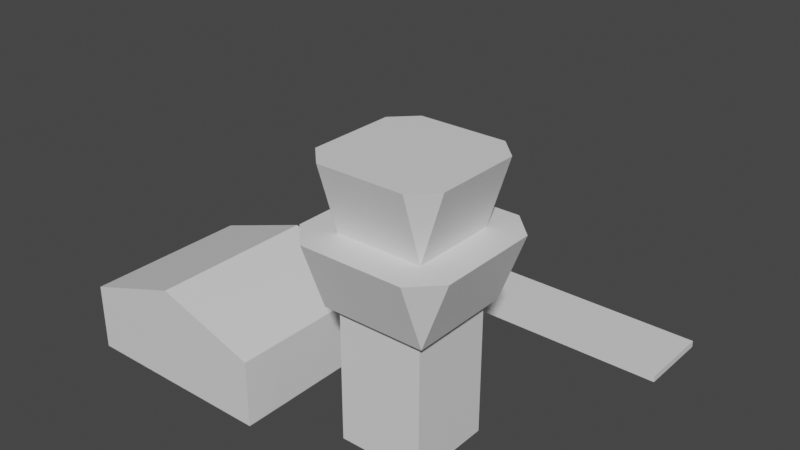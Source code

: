 # Source: airportG.blend  (saved by Blender 3.5.10; exported with 4.5.12 LTS)
import bpy
from mathutils import Matrix  # noqa: F401  (used for matrix-valued properties, if any)

bpy.ops.wm.read_factory_settings(use_empty=True)
scene = bpy.context.scene
scene.name = 'Scene'

# ---- collections
col_collection = bpy.data.collections.new('Collection'); scene.collection.children.link(col_collection)

# ---- materials (node trees are filled in below, after node groups)
mat_material_001 = bpy.data.materials.new('Material.001')
mat_material_001.use_transparent_shadow = False
mat_material = bpy.data.materials.new('Material')
mat_material.use_transparent_shadow = False
mat_material.diffuse_color = (0.01222, 0.01222, 0.01222, 1.0)
mat_material.specular_intensity = 0.0

# ---- material node trees
mat_material_001.use_nodes = True; mat_material_001.node_tree.nodes.clear()
_N = mat_material_001.node_tree.nodes; _L = mat_material_001.node_tree.links
n0 = _N.new('ShaderNodeBsdfPrincipled'); n0.name = 'Principled BSDF'; n0.location = (10, 300)
n0.distribution = 'GGX'
n0.subsurface_method = 'RANDOM_WALK_SKIN'
n0.inputs[3].default_value = 1.45
n0.inputs[27].default_value = (0.0, 0.0, 0.0, 1.0)
n0.inputs[28].default_value = 1.0
n1 = _N.new('ShaderNodeOutputMaterial'); n1.name = 'Material Output'; n1.location = (300, 300)
_L.new(n0.outputs[0], n1.inputs[0])
n1.is_active_output = True

# ---- world
world_world = bpy.data.worlds.new('World'); scene.world = world_world
world_world.use_nodes = True; world_world.node_tree.nodes.clear()
_N = world_world.node_tree.nodes; _L = world_world.node_tree.links
n0 = _N.new('ShaderNodeOutputWorld'); n0.name = 'World Output'; n0.location = (300, 300)
n1 = _N.new('ShaderNodeBackground'); n1.name = 'Background'; n1.location = (10, 300)
n1.inputs[0].default_value = (0.05088, 0.05088, 0.05088, 1.0)
_L.new(n1.outputs[0], n0.inputs[0])
n0.is_active_output = True
world_world.color = (0.05088, 0.05088, 0.05088)
world_world.use_sun_shadow = False
world_world.sun_shadow_jitter_overblur = 0.0

# ---- meshes
me_cube_026 = bpy.data.meshes.new('Cube.026')
me_cube_026.from_pydata([(-1.0, -1.0, 6.0), (-1.0, -1.0, 8.0), (-1.0, 1.0, 6.0), (-1.0, 1.0, 8.0), (1.0, -1.0, 6.0), (1.0, -1.0, 8.0), (1.0, 1.0, 6.0), (1.0, 1.0, 8.0), (-1.0, 1.0, 6.0), (-1.0, 1.0, 8.0), (-1.0, 1.5, 8.0), (1.0, 1.0, 6.0), (1.0, 1.0, 8.0), (1.0, 1.5, 8.0), (1.0, 1.0, 6.0), (1.0, 1.0, 8.0), (1.5, 1.0, 8.0), (1.0, -1.0, 6.0), (1.0, -1.0, 8.0), (1.5, -1.0, 8.0), (1.0, -1.0, 6.0), (1.0, -1.0, 8.0), (1.0, -1.5, 8.0), (-1.0, -1.0, 6.0), (-1.0, -1.0, 8.0), (-1.0, -1.5, 8.0), (-1.0, -1.0, 6.0), (-1.0, -1.0, 8.0), (-1.5, -1.0, 8.0), (-1.0, 1.0, 6.0), (-1.0, 1.0, 8.0), (-1.5, 1.0, 8.0), (-1.0, -1.0, 0.0), (-1.0, -1.0, 4.0), (-1.0, 1.0, 0.0), (-1.0, 1.0, 4.0), (1.0, -1.0, 0.0), (1.0, -1.0, 4.0), (1.0, 1.0, 0.0), (1.0, 1.0, 4.0), (-1.2, 1.2, 4.0), (-1.2, 1.2, 6.0), (-1.2, 1.8, 6.0), (1.2, 1.2, 4.0), (1.2, 1.2, 6.0), (1.2, 1.8, 6.0), (1.2, 1.2, 4.0), (1.2, 1.2, 6.0), (1.8, 1.2, 6.0), (1.2, -1.2, 4.0), (1.2, -1.2, 6.0), (1.8, -1.2, 6.0), (1.2, -1.2, 4.0), (1.2, -1.2, 6.0), (1.2, -1.8, 6.0), (-1.2, -1.2, 4.0), (-1.2, -1.2, 6.0), (-1.2, -1.8, 6.0), (-1.2, -1.2, 4.0), (-1.2, -1.2, 6.0), (-1.8, -1.2, 6.0), (-1.2, 1.2, 4.0), (-1.2, 1.2, 6.0), (-1.8, 1.2, 6.0), (-1.2, -1.2, 4.0), (-1.2, -1.2, 6.0), (-1.2, 1.2, 4.0), (-1.2, 1.2, 6.0), (1.2, -1.2, 4.0), (1.2, -1.2, 6.0), (1.2, 1.2, 4.0), (1.2, 1.2, 6.0), (-5.191, -1.964, 2.0), (-5.191, -1.964, 3.0), (-5.191, 2.036, 2.0), (-5.191, 2.036, 3.0), (-2.791, -1.964, 2.0), (-2.791, 2.036, 2.0), (-6.921, 1.583, 1.702), (-3.462, 1.583, 1.702), (-7.591, -1.964, 0.0), (-7.591, -1.964, 2.0), (-7.591, 2.036, 0.0), (-7.591, 2.036, 2.0), (-2.791, -1.964, 0.0), (-2.791, -1.964, 2.0), (-2.791, 2.036, 0.0), (-2.791, 2.036, 2.0), (-3.462, 2.036, 0.0), (-3.462, 2.036, 1.702), (-3.462, 1.583, 0.0), (-6.921, 2.036, 1.702), (-6.921, 2.036, 0.0), (-6.921, 1.583, 0.0), (-5.191, 2.036, 2.0), (-5.191, 2.036, 3.0), (-5.191, -1.964, 2.0), (-5.191, -1.964, 3.0), (-7.591, 2.036, 2.0), (-7.591, -1.964, 2.0), (-6.921, 1.585, -0.05195), (-6.921, 1.585, 1.702), (-6.921, 1.632, -0.05195), (-6.921, 1.632, 1.702), (-3.462, 1.585, -0.05195), (-3.462, 1.585, 1.702), (-3.462, 1.632, -0.05195), (-3.462, 1.632, 1.702), (-7.654, 5.029, -0.1), (-7.654, 5.029, 0.1), (-7.654, 6.895, -0.1), (-7.654, 6.895, 0.1), (2.933, 5.029, -0.1), (2.933, 5.029, 0.1), (2.933, 6.895, -0.1), (2.933, 6.895, 0.1)], [], [(0, 1, 3, 2), (2, 3, 7, 6), (6, 7, 5, 4), (4, 5, 1, 0), (2, 6, 4, 0), (7, 3, 1, 5), (9, 10, 8), (11, 13, 12), (13, 11, 8, 10), (11, 12, 9, 8), (13, 10, 9, 12), (15, 16, 14), (17, 19, 18), (19, 17, 14, 16), (17, 18, 15, 14), (19, 16, 15, 18), (13, 15, 16), (14, 13, 16), (21, 22, 20), (23, 25, 24), (25, 23, 20, 22), (23, 24, 21, 20), (25, 22, 21, 24), (27, 28, 26), (29, 31, 30), (31, 29, 26, 28), (29, 30, 27, 26), (31, 28, 27, 30), (25, 27, 28), (26, 25, 28), (30, 10, 31), (10, 29, 31), (21, 22, 19), (20, 19, 22), (32, 33, 35, 34), (34, 35, 39, 38), (38, 39, 37, 36), (36, 37, 33, 32), (34, 38, 36, 32), (39, 35, 33, 37), (41, 42, 40), (43, 45, 44), (45, 43, 40, 42), (43, 44, 41, 40), (45, 42, 41, 44), (47, 48, 46), (49, 51, 50), (51, 49, 46, 48), (49, 50, 47, 46), (51, 48, 47, 50), (45, 47, 48), (46, 45, 48), (53, 54, 52), (55, 57, 56), (57, 55, 52, 54), (55, 56, 53, 52), (57, 54, 53, 56), (59, 60, 58), (61, 63, 62), (63, 61, 58, 60), (61, 62, 59, 58), (63, 60, 59, 62), (57, 59, 60), (58, 57, 60), (62, 42, 63), (42, 61, 63), (53, 54, 51), (52, 51, 54), (64, 65, 67, 66), (66, 67, 71, 70), (70, 71, 69, 68), (68, 69, 65, 64), (66, 70, 68, 64), (71, 67, 65, 69), (72, 73, 75, 74), (75, 73, 76, 77), (73, 72, 76), (74, 75, 77), (74, 77, 76, 72), (80, 81, 83, 82), (82, 83, 87, 86, 88, 89, 91, 92), (86, 87, 85, 84), (84, 85, 81, 80), (82, 92, 93, 90, 88, 86, 84, 80), (87, 83, 81, 85), (90, 79, 89, 88), (91, 78, 93, 92), (93, 78, 79, 90), (89, 79, 78, 91), (94, 95, 97, 96), (97, 95, 98, 99), (95, 94, 98), (96, 97, 99), (96, 99, 98, 94), (100, 101, 103, 102), (102, 103, 107, 106), (106, 107, 105, 104), (104, 105, 101, 100), (102, 106, 104, 100), (107, 103, 101, 105), (108, 109, 111, 110), (110, 111, 115, 114), (114, 115, 113, 112), (112, 113, 109, 108), (110, 114, 112, 108), (115, 111, 109, 113)])
me_cube_026.polygons.foreach_set('material_index', [0, 0, 0, 0, 0, 0, 0, 0, 0, 0, 0, 0, 0, 0, 0, 0, 0, 0, 0, 0, 0, 0, 0, 0, 0, 0, 0, 0, 0, 0, 0, 0, 0, 0, 0, 0, 0, 0, 0, 0, 0, 0, 0, 0, 0, 0, 0, 0, 0, 0, 0, 0, 0, 0, 0, 0, 0, 0, 0, 0, 0, 0, 0, 0, 0, 0, 0, 0, 0, 0, 0, 0, 0, 0, 0, 0, 0, 0, 0, 0, 0, 0, 0, 0, 0, 0, 0, 0, 0, 0, 0, 0, 0, 0, 1, 1, 1, 1, 1, 1, 0, 0, 0, 0, 0, 0])
_uv = me_cube_026.uv_layers.new(name='UVMap')
_uv.uv.foreach_set('vector', [0.375, 0.0, 0.625, 0.0, 0.625, 0.25, 0.375, 0.25, 0.375, 0.25, 0.625, 0.25, 0.625, 0.5, 0.375, 0.5, 0.375, 0.5, 0.625, 0.5, 0.625, 0.75, 0.375, 0.75, 0.375, 0.75, 0.625, 0.75, 0.625, 1.0, 0.375, 1.0, 0.125, 0.5, 0.375, 0.5, 0.375, 0.75, 0.125, 0.75, 0.625, 0.5, 0.875, 0.5, 0.875, 0.75, 0.625, 0.75, 0.875, 0.75, 0.875, 0.5, 0.375, 1.0, 0.375, 0.75, 0.625, 0.5, 0.625, 0.75, 0.625, 0.5, 0.375, 0.75, 0.375, 1.0, 0.875, 0.5, 0.375, 0.75, 0.625, 0.75, 0.625, 1.0, 0.375, 1.0, 0.625, 0.5, 0.875, 0.5, 0.875, 0.75, 0.625, 0.75, 0.875, 0.75, 0.875, 0.5, 0.375, 1.0, 0.375, 0.75, 0.625, 0.5, 0.625, 0.75, 0.625, 0.5, 0.375, 0.75, 0.375, 1.0, 0.875, 0.5, 0.375, 0.75, 0.625, 0.75, 0.625, 1.0, 0.375, 1.0, 0.625, 0.5, 0.875, 0.5, 0.875, 0.75, 0.625, 0.75, 0.0, 0.0, 0.875, 0.75, 0.875, 0.5, 0.375, 1.0, 0.0, 0.0, 0.875, 0.5, 0.875, 0.75, 0.875, 0.5, 0.375, 1.0, 0.375, 0.75, 0.625, 0.5, 0.625, 0.75, 0.625, 0.5, 0.375, 0.75, 0.375, 1.0, 0.875, 0.5, 0.375, 0.75, 0.625, 0.75, 0.625, 1.0, 0.375, 1.0, 0.625, 0.5, 0.875, 0.5, 0.875, 0.75, 0.625, 0.75, 0.875, 0.75, 0.875, 0.5, 0.375, 1.0, 0.375, 0.75, 0.625, 0.5, 0.625, 0.75, 0.625, 0.5, 0.375, 0.75, 0.375, 1.0, 0.875, 0.5, 0.375, 0.75, 0.625, 0.75, 0.625, 1.0, 0.375, 1.0, 0.625, 0.5, 0.875, 0.5, 0.875, 0.75, 0.625, 0.75, 0.0, 0.0, 0.875, 0.75, 0.875, 0.5, 0.375, 1.0, 0.0, 0.0, 0.875, 0.5, 0.625, 0.75, 0.0, 0.0, 0.625, 0.5, 0.0, 0.0, 0.375, 0.75, 0.625, 0.5, 0.875, 0.75, 0.875, 0.5, 0.0, 0.0, 0.375, 1.0, 0.0, 0.0, 0.875, 0.5, 0.375, 0.0, 0.625, 0.0, 0.625, 0.25, 0.375, 0.25, 0.375, 0.25, 0.625, 0.25, 0.625, 0.5, 0.375, 0.5, 0.375, 0.5, 0.625, 0.5, 0.625, 0.75, 0.375, 0.75, 0.375, 0.75, 0.625, 0.75, 0.625, 1.0, 0.375, 1.0, 0.125, 0.5, 0.375, 0.5, 0.375, 0.75, 0.125, 0.75, 0.625, 0.5, 0.875, 0.5, 0.875, 0.75, 0.625, 0.75, 0.875, 0.75, 0.875, 0.5, 0.375, 1.0, 0.375, 0.75, 0.625, 0.5, 0.625, 0.75, 0.625, 0.5, 0.375, 0.75, 0.375, 1.0, 0.875, 0.5, 0.375, 0.75, 0.625, 0.75, 0.625, 1.0, 0.375, 1.0, 0.625, 0.5, 0.875, 0.5, 0.875, 0.75, 0.625, 0.75, 0.875, 0.75, 0.875, 0.5, 0.375, 1.0, 0.375, 0.75, 0.625, 0.5, 0.625, 0.75, 0.625, 0.5, 0.375, 0.75, 0.375, 1.0, 0.875, 0.5, 0.375, 0.75, 0.625, 0.75, 0.625, 1.0, 0.375, 1.0, 0.625, 0.5, 0.875, 0.5, 0.875, 0.75, 0.625, 0.75, 0.0, 0.0, 0.875, 0.75, 0.875, 0.5, 0.375, 1.0, 0.0, 0.0, 0.875, 0.5, 0.875, 0.75, 0.875, 0.5, 0.375, 1.0, 0.375, 0.75, 0.625, 0.5, 0.625, 0.75, 0.625, 0.5, 0.375, 0.75, 0.375, 1.0, 0.875, 0.5, 0.375, 0.75, 0.625, 0.75, 0.625, 1.0, 0.375, 1.0, 0.625, 0.5, 0.875, 0.5, 0.875, 0.75, 0.625, 0.75, 0.875, 0.75, 0.875, 0.5, 0.375, 1.0, 0.375, 0.75, 0.625, 0.5, 0.625, 0.75, 0.625, 0.5, 0.375, 0.75, 0.375, 1.0, 0.875, 0.5, 0.375, 0.75, 0.625, 0.75, 0.625, 1.0, 0.375, 1.0, 0.625, 0.5, 0.875, 0.5, 0.875, 0.75, 0.625, 0.75, 0.0, 0.0, 0.875, 0.75, 0.875, 0.5, 0.375, 1.0, 0.0, 0.0, 0.875, 0.5, 0.625, 0.75, 0.0, 0.0, 0.625, 0.5, 0.0, 0.0, 0.375, 0.75, 0.625, 0.5, 0.875, 0.75, 0.875, 0.5, 0.0, 0.0, 0.375, 1.0, 0.0, 0.0, 0.875, 0.5, 0.375, 0.0, 0.625, 0.0, 0.625, 0.25, 0.375, 0.25, 0.375, 0.25, 0.625, 0.25, 0.625, 0.5, 0.375, 0.5, 0.375, 0.5, 0.625, 0.5, 0.625, 0.75, 0.375, 0.75, 0.375, 0.75, 0.625, 0.75, 0.625, 1.0, 0.375, 1.0, 0.125, 0.5, 0.375, 0.5, 0.375, 0.75, 0.125, 0.75, 0.625, 0.5, 0.875, 0.5, 0.875, 0.75, 0.625, 0.75, 0.375, 0.0, 0.625, 0.0, 0.625, 0.25, 0.375, 0.25, 0.625, 0.25, 0.625, 0.0, 0.375, 0.75, 0.375, 0.5, 0.625, 0.0, 0.125, 0.75, 0.375, 0.75, 0.125, 0.5, 0.625, 0.25, 0.375, 0.5, 0.125, 0.5, 0.375, 0.5, 0.375, 0.75, 0.125, 0.75, 0.375, 0.0, 0.625, 0.0, 0.625, 0.25, 0.375, 0.25, 0.375, 0.25, 0.625, 0.25, 0.625, 0.5, 0.375, 0.5, 0.375, 0.4651, 0.5878, 0.4651, 0.5878, 0.2849, 0.375, 0.2849, 0.375, 0.5, 0.625, 0.5, 0.625, 0.75, 0.375, 0.75, 0.375, 0.75, 0.625, 0.75, 0.625, 1.0, 0.375, 1.0, 0.125, 0.5, 0.1599, 0.5, 0.1599, 0.5283, 0.3401, 0.5283, 0.3401, 0.5, 0.375, 0.5, 0.375, 0.75, 0.125, 0.75, 0.625, 0.5, 0.875, 0.5, 0.875, 0.75, 0.625, 0.75, 0.3824, 0.75, 0.625, 0.75, 0.625, 0.5508, 0.3824, 0.5508, 0.625, 0.1992, 0.625, 0.0, 0.3824, 0.0, 0.3824, 0.1992, 0.3824, 1.0, 0.625, 1.0, 0.625, 0.75, 0.3824, 0.75, 0.625, 0.5508, 0.625, 0.75, 0.875, 0.75, 0.875, 0.5508, 0.375, 0.0, 0.625, 0.0, 0.625, 0.25, 0.375, 0.25, 0.625, 0.25, 0.625, 0.0, 0.375, 0.75, 0.375, 0.5, 0.625, 0.0, 0.125, 0.75, 0.375, 0.75, 0.125, 0.5, 0.625, 0.25, 0.375, 0.5, 0.125, 0.5, 0.375, 0.5, 0.375, 0.75, 0.125, 0.75, 0.375, 0.0, 0.625, 0.0, 0.625, 0.25, 0.375, 0.25, 0.375, 0.25, 0.625, 0.25, 0.625, 0.5, 0.375, 0.5, 0.375, 0.5, 0.625, 0.5, 0.625, 0.75, 0.375, 0.75, 0.375, 0.75, 0.625, 0.75, 0.625, 1.0, 0.375, 1.0, 0.125, 0.5, 0.375, 0.5, 0.375, 0.75, 0.125, 0.75, 0.625, 0.5, 0.875, 0.5, 0.875, 0.75, 0.625, 0.75, 0.375, 0.0, 0.625, 0.0, 0.625, 0.25, 0.375, 0.25, 0.375, 0.25, 0.625, 0.25, 0.625, 0.5, 0.375, 0.5, 0.375, 0.5, 0.625, 0.5, 0.625, 0.75, 0.375, 0.75, 0.375, 0.75, 0.625, 0.75, 0.625, 1.0, 0.375, 1.0, 0.125, 0.5, 0.375, 0.5, 0.375, 0.75, 0.125, 0.75, 0.625, 0.5, 0.875, 0.5, 0.875, 0.75, 0.625, 0.75])
me_cube_026.materials.append(mat_material_001)
me_cube_026.materials.append(mat_material)
me_cube_026.update()

# ---- objects
ob_tower = bpy.data.objects.new('Tower', me_cube_026)

# ---- transforms, parenting, visibility, modifiers, constraints
ob_tower.location = (0.5902, -0.7843, 0.1)
ob_tower.scale = (0.25, 0.25, 0.2)

# ---- collection membership
col_collection.objects.link(ob_tower)

# ---- scene / render settings (as saved in the file)
scene.frame_start = 1; scene.frame_end = 250; scene.frame_set(1)
scene.render.engine = 'BLENDER_EEVEE_NEXT'
scene.cycles.sampling_pattern = 'TABULATED_SOBOL'
scene.cycles.use_light_tree = False
scene.view_settings.view_transform = 'Filmic'
bpy.context.view_layer.update()

# ---- added for rendering (the .blend has no active camera and no usable light): camera, sun
cam_auto = bpy.data.cameras.new('AutoCamera')
cam_auto.lens = 50.0
cam_auto.sensor_width = 36.0
cam_auto.clip_end = 1000.0
ob_auto_camera = bpy.data.objects.new('AutoCamera', cam_auto)
scene.collection.objects.link(ob_auto_camera)
ob_auto_camera.location = (3.52748, -4.40083, 3.71198)
ob_auto_camera.rotation_euler = (1.09748, -7.21219e-08, 0.694738)
scene.camera = ob_auto_camera
light_auto_sun = bpy.data.lights.new('AutoSun', 'SUN')
light_auto_sun.energy = 3.0
light_auto_sun.angle = 0.0523599
ob_auto_sun = bpy.data.objects.new('AutoSun', light_auto_sun)
scene.collection.objects.link(ob_auto_sun)
ob_auto_sun.rotation_euler = (0.872665, 0.174533, 0.523599)
bpy.context.view_layer.update()
